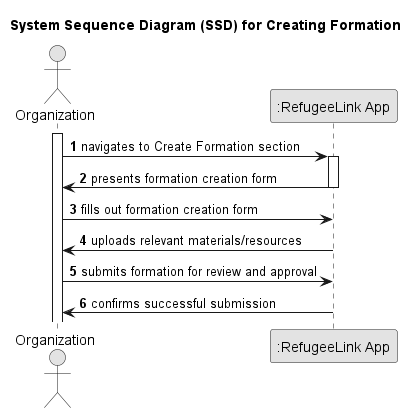

The diagram above was rendered by PlantUML. Its source (embedded in the PNG):
@startuml
skinparam monochrome true
skinparam packageStyle rectangle
skinparam shadowing false

title System Sequence Diagram (SSD) for Creating Formation

autonumber

actor Organization
participant ":RefugeeLink App" as App

activate Organization
Organization -> App : navigates to Create Formation section
activate App
App -> Organization : presents formation creation form
deactivate App

Organization -> App : fills out formation creation form
App -> Organization : uploads relevant materials/resources
Organization -> App : submits formation for review and approval
App -> Organization : confirms successful submission
deactivate App

@enduml